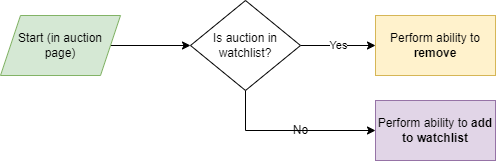

The diagram above was exported from draw.io. Its source (the exported page's mxGraphModel, read from the mxfile embedded in the PNG):
<mxGraphModel dx="1038" dy="539" grid="1" gridSize="10" guides="1" tooltips="1" connect="1" arrows="1" fold="1" page="1" pageScale="1" pageWidth="827" pageHeight="1169" math="0" shadow="0">
  <root>
    <mxCell id="0" />
    <mxCell id="1" parent="0" />
    <mxCell id="bqj0dGu88p9kuXtYJa8_-3" value="" style="edgeStyle=orthogonalEdgeStyle;rounded=0;orthogonalLoop=1;jettySize=auto;html=1;" edge="1" parent="1" source="bqj0dGu88p9kuXtYJa8_-1" target="bqj0dGu88p9kuXtYJa8_-2">
      <mxGeometry relative="1" as="geometry" />
    </mxCell>
    <mxCell id="bqj0dGu88p9kuXtYJa8_-1" value="Start (in auction page)" style="shape=parallelogram;perimeter=parallelogramPerimeter;whiteSpace=wrap;html=1;fixedSize=1;fillColor=#d5e8d4;strokeColor=#82b366;" vertex="1" parent="1">
      <mxGeometry x="80" y="165" width="120" height="60" as="geometry" />
    </mxCell>
    <mxCell id="bqj0dGu88p9kuXtYJa8_-6" value="Yes" style="edgeStyle=orthogonalEdgeStyle;rounded=0;orthogonalLoop=1;jettySize=auto;html=1;" edge="1" parent="1" source="bqj0dGu88p9kuXtYJa8_-2" target="bqj0dGu88p9kuXtYJa8_-5">
      <mxGeometry relative="1" as="geometry" />
    </mxCell>
    <mxCell id="bqj0dGu88p9kuXtYJa8_-8" value="" style="edgeStyle=orthogonalEdgeStyle;rounded=0;orthogonalLoop=1;jettySize=auto;html=1;" edge="1" parent="1" source="bqj0dGu88p9kuXtYJa8_-2" target="bqj0dGu88p9kuXtYJa8_-7">
      <mxGeometry relative="1" as="geometry">
        <Array as="points">
          <mxPoint x="325" y="280" />
        </Array>
      </mxGeometry>
    </mxCell>
    <mxCell id="bqj0dGu88p9kuXtYJa8_-2" value="Is auction in watchlist?" style="rhombus;whiteSpace=wrap;html=1;" vertex="1" parent="1">
      <mxGeometry x="270" y="150" width="110" height="90" as="geometry" />
    </mxCell>
    <mxCell id="bqj0dGu88p9kuXtYJa8_-5" value="Perform ability to &lt;b&gt;remove&lt;/b&gt;" style="whiteSpace=wrap;html=1;fillColor=#fff2cc;strokeColor=#d6b656;" vertex="1" parent="1">
      <mxGeometry x="455" y="165" width="120" height="60" as="geometry" />
    </mxCell>
    <mxCell id="bqj0dGu88p9kuXtYJa8_-7" value="Perform ability to &lt;b&gt;add to watchlist&lt;/b&gt;" style="whiteSpace=wrap;html=1;fillColor=#e1d5e7;strokeColor=#9673a6;" vertex="1" parent="1">
      <mxGeometry x="455" y="250" width="120" height="60" as="geometry" />
    </mxCell>
    <mxCell id="bqj0dGu88p9kuXtYJa8_-9" value="No" style="text;html=1;align=center;verticalAlign=middle;resizable=0;points=[];autosize=1;strokeColor=none;fillColor=none;" vertex="1" parent="1">
      <mxGeometry x="360" y="265" width="40" height="30" as="geometry" />
    </mxCell>
  </root>
</mxGraphModel>